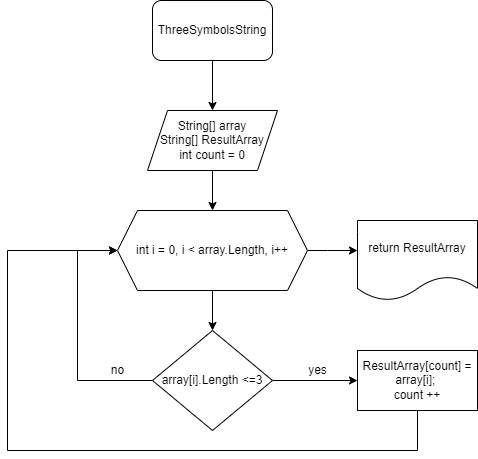

The diagram above was exported from draw.io. Its source (the exported page's mxGraphModel, read from the mxfile embedded in the PNG):
<mxGraphModel dx="1385" dy="658" grid="1" gridSize="10" guides="1" tooltips="1" connect="1" arrows="1" fold="1" page="1" pageScale="1" pageWidth="827" pageHeight="1169" math="0" shadow="0">
  <root>
    <mxCell id="0" />
    <mxCell id="1" parent="0" />
    <mxCell id="nKKyRAMrEp0g1KoXlUNS-8" style="edgeStyle=orthogonalEdgeStyle;rounded=0;orthogonalLoop=1;jettySize=auto;html=1;entryX=0.5;entryY=0;entryDx=0;entryDy=0;" edge="1" parent="1" source="nKKyRAMrEp0g1KoXlUNS-1" target="nKKyRAMrEp0g1KoXlUNS-2">
      <mxGeometry relative="1" as="geometry" />
    </mxCell>
    <mxCell id="nKKyRAMrEp0g1KoXlUNS-1" value="ThreeSymbolsString" style="rounded=1;whiteSpace=wrap;html=1;" vertex="1" parent="1">
      <mxGeometry x="315" y="30" width="120" height="60" as="geometry" />
    </mxCell>
    <mxCell id="nKKyRAMrEp0g1KoXlUNS-9" style="edgeStyle=orthogonalEdgeStyle;rounded=0;orthogonalLoop=1;jettySize=auto;html=1;entryX=0.5;entryY=0;entryDx=0;entryDy=0;" edge="1" parent="1" source="nKKyRAMrEp0g1KoXlUNS-2" target="nKKyRAMrEp0g1KoXlUNS-3">
      <mxGeometry relative="1" as="geometry" />
    </mxCell>
    <mxCell id="nKKyRAMrEp0g1KoXlUNS-2" value="String[] array&lt;br&gt;String[] ResultArray&lt;br&gt;int count = 0" style="shape=parallelogram;perimeter=parallelogramPerimeter;whiteSpace=wrap;html=1;fixedSize=1;" vertex="1" parent="1">
      <mxGeometry x="310" y="140" width="130" height="60" as="geometry" />
    </mxCell>
    <mxCell id="nKKyRAMrEp0g1KoXlUNS-10" style="edgeStyle=orthogonalEdgeStyle;rounded=0;orthogonalLoop=1;jettySize=auto;html=1;entryX=0.5;entryY=0;entryDx=0;entryDy=0;" edge="1" parent="1" source="nKKyRAMrEp0g1KoXlUNS-3" target="nKKyRAMrEp0g1KoXlUNS-4">
      <mxGeometry relative="1" as="geometry" />
    </mxCell>
    <mxCell id="nKKyRAMrEp0g1KoXlUNS-18" style="edgeStyle=orthogonalEdgeStyle;rounded=0;orthogonalLoop=1;jettySize=auto;html=1;" edge="1" parent="1" source="nKKyRAMrEp0g1KoXlUNS-3" target="nKKyRAMrEp0g1KoXlUNS-6">
      <mxGeometry relative="1" as="geometry">
        <Array as="points">
          <mxPoint x="490" y="280" />
          <mxPoint x="490" y="280" />
        </Array>
      </mxGeometry>
    </mxCell>
    <mxCell id="nKKyRAMrEp0g1KoXlUNS-3" value="int i = 0, i &amp;lt; array.Length, i++" style="shape=hexagon;perimeter=hexagonPerimeter2;whiteSpace=wrap;html=1;fixedSize=1;" vertex="1" parent="1">
      <mxGeometry x="280" y="240" width="190" height="80" as="geometry" />
    </mxCell>
    <mxCell id="nKKyRAMrEp0g1KoXlUNS-12" style="edgeStyle=orthogonalEdgeStyle;rounded=0;orthogonalLoop=1;jettySize=auto;html=1;entryX=0;entryY=0.5;entryDx=0;entryDy=0;" edge="1" parent="1" source="nKKyRAMrEp0g1KoXlUNS-4" target="nKKyRAMrEp0g1KoXlUNS-5">
      <mxGeometry relative="1" as="geometry" />
    </mxCell>
    <mxCell id="nKKyRAMrEp0g1KoXlUNS-14" style="edgeStyle=orthogonalEdgeStyle;rounded=0;orthogonalLoop=1;jettySize=auto;html=1;entryX=0;entryY=0.5;entryDx=0;entryDy=0;" edge="1" parent="1" source="nKKyRAMrEp0g1KoXlUNS-4" target="nKKyRAMrEp0g1KoXlUNS-3">
      <mxGeometry relative="1" as="geometry">
        <Array as="points">
          <mxPoint x="240" y="410" />
          <mxPoint x="240" y="280" />
        </Array>
      </mxGeometry>
    </mxCell>
    <mxCell id="nKKyRAMrEp0g1KoXlUNS-4" value="array[i].Length &amp;lt;=3" style="rhombus;whiteSpace=wrap;html=1;" vertex="1" parent="1">
      <mxGeometry x="315" y="360" width="120" height="100" as="geometry" />
    </mxCell>
    <mxCell id="nKKyRAMrEp0g1KoXlUNS-19" style="edgeStyle=orthogonalEdgeStyle;rounded=0;orthogonalLoop=1;jettySize=auto;html=1;" edge="1" parent="1" source="nKKyRAMrEp0g1KoXlUNS-5">
      <mxGeometry relative="1" as="geometry">
        <mxPoint x="280" y="280" as="targetPoint" />
        <Array as="points">
          <mxPoint x="580" y="480" />
          <mxPoint x="170" y="480" />
          <mxPoint x="170" y="280" />
        </Array>
      </mxGeometry>
    </mxCell>
    <mxCell id="nKKyRAMrEp0g1KoXlUNS-5" value="ResultArray[count] = array[i]; &lt;br&gt;count ++" style="rounded=0;whiteSpace=wrap;html=1;" vertex="1" parent="1">
      <mxGeometry x="520" y="380" width="120" height="60" as="geometry" />
    </mxCell>
    <mxCell id="nKKyRAMrEp0g1KoXlUNS-6" value="return ResultArray" style="shape=document;whiteSpace=wrap;html=1;boundedLbl=1;" vertex="1" parent="1">
      <mxGeometry x="520" y="250" width="120" height="80" as="geometry" />
    </mxCell>
    <mxCell id="nKKyRAMrEp0g1KoXlUNS-15" value="yes" style="text;html=1;align=center;verticalAlign=middle;resizable=0;points=[];autosize=1;strokeColor=none;fillColor=none;" vertex="1" parent="1">
      <mxGeometry x="460" y="385" width="40" height="30" as="geometry" />
    </mxCell>
    <mxCell id="nKKyRAMrEp0g1KoXlUNS-16" value="no" style="text;html=1;align=center;verticalAlign=middle;resizable=0;points=[];autosize=1;strokeColor=none;fillColor=none;" vertex="1" parent="1">
      <mxGeometry x="260" y="385" width="40" height="30" as="geometry" />
    </mxCell>
  </root>
</mxGraphModel>